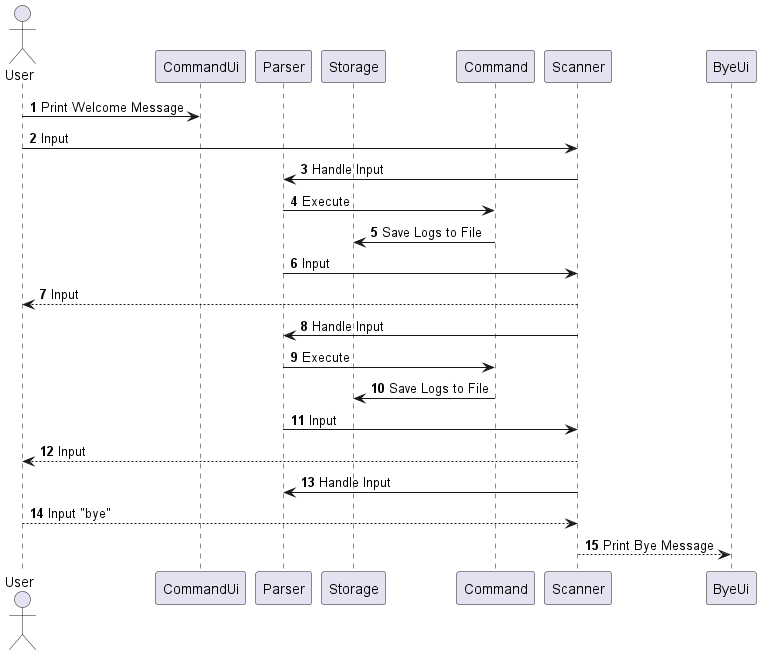

The diagram above was rendered by PlantUML. Its source (embedded in the PNG):
@startuml
autonumber

actor User
participant "CommandUi" as CommandUi
participant "Parser" as Parser
participant "Storage" as Storage
participant "Command" as Command
participant "Scanner" as Scanner
participant "ByeUi" as ByeUi

User -> CommandUi: Print Welcome Message
User -> Scanner: Input
Scanner -> Parser: Handle Input
Parser -> Command: Execute
Command -> Storage: Save Logs to File
Parser -> Scanner: Input
User <-- Scanner: Input
Scanner -> Parser: Handle Input
Parser -> Command: Execute
Command -> Storage: Save Logs to File
Parser -> Scanner: Input
User <-- Scanner: Input
Scanner -> Parser: Handle Input
User --> Scanner: Input "bye"
Scanner --> ByeUi: Print Bye Message
@enduml